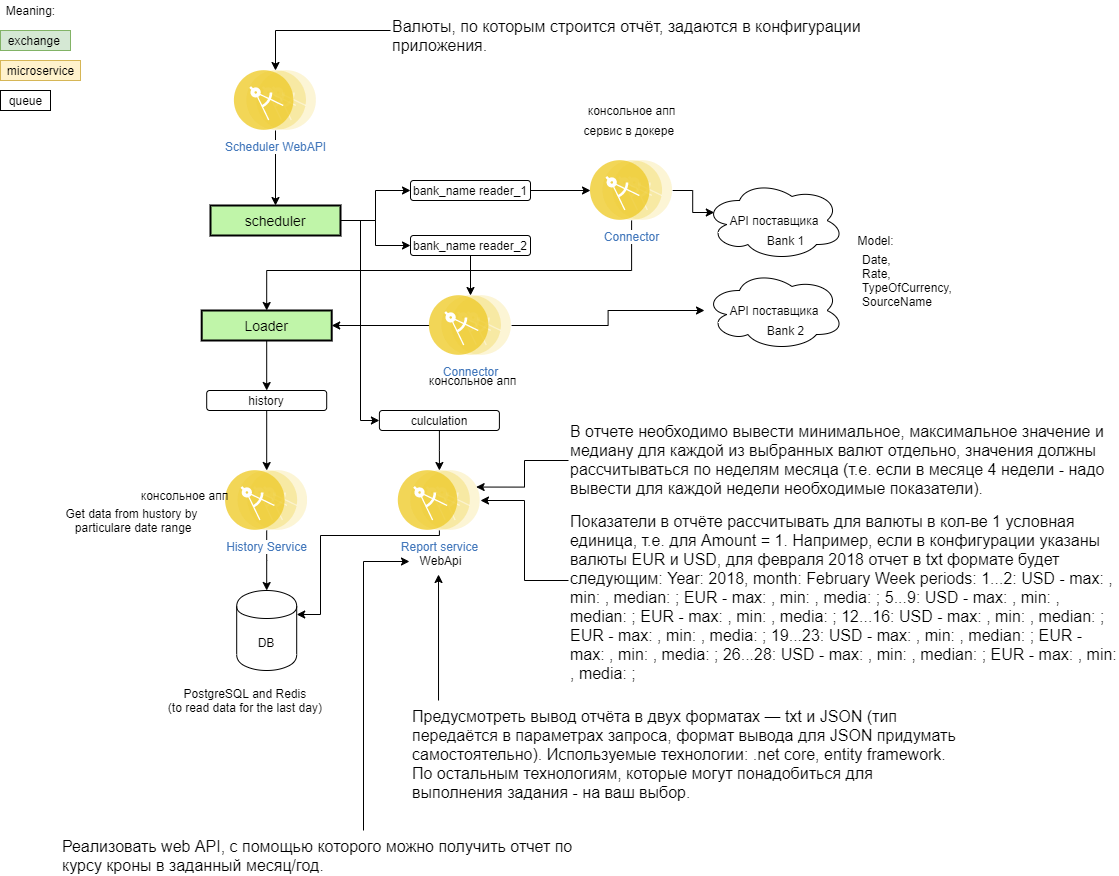

The diagram above was exported from draw.io. Its source (the exported page's mxGraphModel, read from the mxfile embedded in the PNG):
<mxGraphModel dx="259" dy="806" grid="1" gridSize="10" guides="1" tooltips="1" connect="1" arrows="1" fold="1" page="1" pageScale="1" pageWidth="827" pageHeight="1169" math="0" shadow="0">
  <root>
    <mxCell id="0" />
    <mxCell id="1" parent="0" />
    <mxCell id="A9RpcKW8iGnLrgXB2_h8-4" style="edgeStyle=orthogonalEdgeStyle;rounded=0;orthogonalLoop=1;jettySize=auto;html=1;" parent="1" source="-Gu_LQZito7tzr1x9Rmg-1" target="A9RpcKW8iGnLrgXB2_h8-1" edge="1">
      <mxGeometry relative="1" as="geometry" />
    </mxCell>
    <mxCell id="A9RpcKW8iGnLrgXB2_h8-13" style="edgeStyle=orthogonalEdgeStyle;rounded=0;orthogonalLoop=1;jettySize=auto;html=1;" parent="1" source="-Gu_LQZito7tzr1x9Rmg-1" target="A9RpcKW8iGnLrgXB2_h8-10" edge="1">
      <mxGeometry relative="1" as="geometry" />
    </mxCell>
    <mxCell id="-Gu_LQZito7tzr1x9Rmg-1" value="Connector" style="aspect=fixed;perimeter=ellipsePerimeter;html=1;align=center;shadow=0;dashed=0;fontColor=#4277BB;labelBackgroundColor=#ffffff;fontSize=12;spacingTop=3;image;image=img/lib/ibm/applications/microservice.svg;" parent="1" vertex="1">
      <mxGeometry x="1378.9" y="375" width="82.2" height="60" as="geometry" />
    </mxCell>
    <mxCell id="A9RpcKW8iGnLrgXB2_h8-8" style="edgeStyle=orthogonalEdgeStyle;rounded=0;orthogonalLoop=1;jettySize=auto;html=1;entryX=0;entryY=0.5;entryDx=0;entryDy=0;" parent="1" source="-Gu_LQZito7tzr1x9Rmg-2" target="A9RpcKW8iGnLrgXB2_h8-6" edge="1">
      <mxGeometry relative="1" as="geometry" />
    </mxCell>
    <mxCell id="A9RpcKW8iGnLrgXB2_h8-22" style="edgeStyle=orthogonalEdgeStyle;rounded=0;orthogonalLoop=1;jettySize=auto;html=1;entryX=0;entryY=0.5;entryDx=0;entryDy=0;" parent="1" source="-Gu_LQZito7tzr1x9Rmg-2" target="A9RpcKW8iGnLrgXB2_h8-21" edge="1">
      <mxGeometry relative="1" as="geometry" />
    </mxCell>
    <mxCell id="A9RpcKW8iGnLrgXB2_h8-47" style="edgeStyle=orthogonalEdgeStyle;rounded=0;orthogonalLoop=1;jettySize=auto;html=1;entryX=0;entryY=0.5;entryDx=0;entryDy=0;" parent="1" source="-Gu_LQZito7tzr1x9Rmg-2" target="A9RpcKW8iGnLrgXB2_h8-44" edge="1">
      <mxGeometry relative="1" as="geometry">
        <Array as="points">
          <mxPoint x="1310" y="300" />
          <mxPoint x="1310" y="500" />
        </Array>
      </mxGeometry>
    </mxCell>
    <mxCell id="-Gu_LQZito7tzr1x9Rmg-2" value="scheduler" style="strokeWidth=2;dashed=0;align=center;fontSize=14;shape=rect;fillColor=#c0f5a9;strokeColor=#000000;" parent="1" vertex="1">
      <mxGeometry x="1160" y="285" width="130" height="30" as="geometry" />
    </mxCell>
    <mxCell id="A9RpcKW8iGnLrgXB2_h8-1" value="API поставщика" style="ellipse;shape=cloud;whiteSpace=wrap;html=1;" parent="1" vertex="1">
      <mxGeometry x="1654" y="350" width="140" height="80" as="geometry" />
    </mxCell>
    <mxCell id="A9RpcKW8iGnLrgXB2_h8-7" style="edgeStyle=orthogonalEdgeStyle;rounded=0;orthogonalLoop=1;jettySize=auto;html=1;" parent="1" source="A9RpcKW8iGnLrgXB2_h8-5" target="-Gu_LQZito7tzr1x9Rmg-2" edge="1">
      <mxGeometry relative="1" as="geometry" />
    </mxCell>
    <mxCell id="A9RpcKW8iGnLrgXB2_h8-5" value="Scheduler WebAPI" style="aspect=fixed;perimeter=ellipsePerimeter;html=1;align=center;shadow=0;dashed=0;fontColor=#4277BB;labelBackgroundColor=#ffffff;fontSize=12;spacingTop=3;image;image=img/lib/ibm/applications/microservice.svg;" parent="1" vertex="1">
      <mxGeometry x="1183.9" y="150" width="82.2" height="60" as="geometry" />
    </mxCell>
    <mxCell id="A9RpcKW8iGnLrgXB2_h8-9" style="edgeStyle=orthogonalEdgeStyle;rounded=0;orthogonalLoop=1;jettySize=auto;html=1;" parent="1" source="A9RpcKW8iGnLrgXB2_h8-6" target="-Gu_LQZito7tzr1x9Rmg-1" edge="1">
      <mxGeometry relative="1" as="geometry" />
    </mxCell>
    <mxCell id="A9RpcKW8iGnLrgXB2_h8-6" value="bank_name reader_2" style="rounded=1;whiteSpace=wrap;html=1;" parent="1" vertex="1">
      <mxGeometry x="1360" y="315" width="120" height="20" as="geometry" />
    </mxCell>
    <mxCell id="A9RpcKW8iGnLrgXB2_h8-16" style="edgeStyle=orthogonalEdgeStyle;rounded=0;orthogonalLoop=1;jettySize=auto;html=1;entryX=0.5;entryY=0;entryDx=0;entryDy=0;" parent="1" source="A9RpcKW8iGnLrgXB2_h8-10" target="A9RpcKW8iGnLrgXB2_h8-15" edge="1">
      <mxGeometry relative="1" as="geometry" />
    </mxCell>
    <mxCell id="A9RpcKW8iGnLrgXB2_h8-10" value="Loader" style="strokeWidth=2;dashed=0;align=center;fontSize=14;shape=rect;fillColor=#c0f5a9;strokeColor=#000000;" parent="1" vertex="1">
      <mxGeometry x="1151.2" y="390" width="130" height="30" as="geometry" />
    </mxCell>
    <mxCell id="A9RpcKW8iGnLrgXB2_h8-19" value="" style="edgeStyle=orthogonalEdgeStyle;rounded=0;orthogonalLoop=1;jettySize=auto;html=1;" parent="1" source="A9RpcKW8iGnLrgXB2_h8-14" target="A9RpcKW8iGnLrgXB2_h8-18" edge="1">
      <mxGeometry relative="1" as="geometry" />
    </mxCell>
    <mxCell id="A9RpcKW8iGnLrgXB2_h8-14" value="History Service" style="aspect=fixed;perimeter=ellipsePerimeter;html=1;align=center;shadow=0;dashed=0;fontColor=#4277BB;labelBackgroundColor=#ffffff;fontSize=12;spacingTop=3;image;image=img/lib/ibm/applications/microservice.svg;" parent="1" vertex="1">
      <mxGeometry x="1175.1" y="550" width="82.2" height="60" as="geometry" />
    </mxCell>
    <mxCell id="A9RpcKW8iGnLrgXB2_h8-17" style="edgeStyle=orthogonalEdgeStyle;rounded=0;orthogonalLoop=1;jettySize=auto;html=1;entryX=0.5;entryY=0;entryDx=0;entryDy=0;" parent="1" source="A9RpcKW8iGnLrgXB2_h8-15" target="A9RpcKW8iGnLrgXB2_h8-14" edge="1">
      <mxGeometry relative="1" as="geometry" />
    </mxCell>
    <mxCell id="A9RpcKW8iGnLrgXB2_h8-15" value="history" style="rounded=1;whiteSpace=wrap;html=1;" parent="1" vertex="1">
      <mxGeometry x="1156.2" y="470" width="120" height="20" as="geometry" />
    </mxCell>
    <mxCell id="A9RpcKW8iGnLrgXB2_h8-18" value="DB" style="shape=cylinder;whiteSpace=wrap;html=1;boundedLbl=1;backgroundOutline=1;" parent="1" vertex="1">
      <mxGeometry x="1186.2" y="670" width="60" height="80" as="geometry" />
    </mxCell>
    <mxCell id="A9RpcKW8iGnLrgXB2_h8-26" style="edgeStyle=orthogonalEdgeStyle;rounded=0;orthogonalLoop=1;jettySize=auto;html=1;entryX=0.07;entryY=0.4;entryDx=0;entryDy=0;entryPerimeter=0;" parent="1" source="A9RpcKW8iGnLrgXB2_h8-20" target="A9RpcKW8iGnLrgXB2_h8-25" edge="1">
      <mxGeometry relative="1" as="geometry" />
    </mxCell>
    <mxCell id="A9RpcKW8iGnLrgXB2_h8-27" style="edgeStyle=orthogonalEdgeStyle;rounded=0;orthogonalLoop=1;jettySize=auto;html=1;entryX=0.5;entryY=0;entryDx=0;entryDy=0;" parent="1" source="A9RpcKW8iGnLrgXB2_h8-20" target="A9RpcKW8iGnLrgXB2_h8-10" edge="1">
      <mxGeometry relative="1" as="geometry">
        <Array as="points">
          <mxPoint x="1581" y="350" />
          <mxPoint x="1216" y="350" />
        </Array>
      </mxGeometry>
    </mxCell>
    <mxCell id="A9RpcKW8iGnLrgXB2_h8-20" value="Connector" style="aspect=fixed;perimeter=ellipsePerimeter;html=1;align=center;shadow=0;dashed=0;fontColor=#4277BB;labelBackgroundColor=#ffffff;fontSize=12;spacingTop=3;image;image=img/lib/ibm/applications/microservice.svg;" parent="1" vertex="1">
      <mxGeometry x="1540" y="240" width="82.2" height="60" as="geometry" />
    </mxCell>
    <mxCell id="A9RpcKW8iGnLrgXB2_h8-23" style="edgeStyle=orthogonalEdgeStyle;rounded=0;orthogonalLoop=1;jettySize=auto;html=1;" parent="1" source="A9RpcKW8iGnLrgXB2_h8-21" target="A9RpcKW8iGnLrgXB2_h8-20" edge="1">
      <mxGeometry relative="1" as="geometry" />
    </mxCell>
    <mxCell id="A9RpcKW8iGnLrgXB2_h8-21" value="bank_name reader_1" style="rounded=1;whiteSpace=wrap;html=1;" parent="1" vertex="1">
      <mxGeometry x="1360" y="260" width="120" height="20" as="geometry" />
    </mxCell>
    <mxCell id="A9RpcKW8iGnLrgXB2_h8-25" value="API поставщика" style="ellipse;shape=cloud;whiteSpace=wrap;html=1;" parent="1" vertex="1">
      <mxGeometry x="1654" y="260" width="140" height="80" as="geometry" />
    </mxCell>
    <mxCell id="A9RpcKW8iGnLrgXB2_h8-43" style="edgeStyle=orthogonalEdgeStyle;rounded=0;orthogonalLoop=1;jettySize=auto;html=1;entryX=1;entryY=0.3;entryDx=0;entryDy=0;" parent="1" source="A9RpcKW8iGnLrgXB2_h8-42" target="A9RpcKW8iGnLrgXB2_h8-18" edge="1">
      <mxGeometry relative="1" as="geometry">
        <Array as="points">
          <mxPoint x="1270" y="615" />
          <mxPoint x="1270" y="694" />
        </Array>
      </mxGeometry>
    </mxCell>
    <mxCell id="A9RpcKW8iGnLrgXB2_h8-42" value="Report service" style="aspect=fixed;perimeter=ellipsePerimeter;html=1;align=center;shadow=0;dashed=0;fontColor=#4277BB;labelBackgroundColor=#ffffff;fontSize=12;spacingTop=3;image;image=img/lib/ibm/applications/microservice.svg;" parent="1" vertex="1">
      <mxGeometry x="1347.8" y="550" width="82.2" height="60" as="geometry" />
    </mxCell>
    <mxCell id="A9RpcKW8iGnLrgXB2_h8-46" style="edgeStyle=orthogonalEdgeStyle;rounded=0;orthogonalLoop=1;jettySize=auto;html=1;" parent="1" source="A9RpcKW8iGnLrgXB2_h8-44" target="A9RpcKW8iGnLrgXB2_h8-42" edge="1">
      <mxGeometry relative="1" as="geometry" />
    </mxCell>
    <mxCell id="A9RpcKW8iGnLrgXB2_h8-44" value="culculation" style="rounded=1;whiteSpace=wrap;html=1;" parent="1" vertex="1">
      <mxGeometry x="1328.9" y="490" width="120" height="20" as="geometry" />
    </mxCell>
    <mxCell id="A9RpcKW8iGnLrgXB2_h8-49" style="edgeStyle=orthogonalEdgeStyle;rounded=0;orthogonalLoop=1;jettySize=auto;html=1;entryX=0.467;entryY=1.2;entryDx=0;entryDy=0;entryPerimeter=0;" parent="1" source="A9RpcKW8iGnLrgXB2_h8-48" target="mn9FHSqeeHd4KauA4sb--15" edge="1">
      <mxGeometry relative="1" as="geometry">
        <mxPoint x="1320" y="750" as="targetPoint" />
        <Array as="points">
          <mxPoint x="1388" y="790" />
          <mxPoint x="1388" y="790" />
        </Array>
      </mxGeometry>
    </mxCell>
    <mxCell id="A9RpcKW8iGnLrgXB2_h8-48" value="&lt;!--StartFragment--&gt;&lt;span style=&quot;font-family: -apple-system, BlinkMacSystemFont, &amp;quot;Segoe UI&amp;quot;, Helvetica, Arial, sans-serif, &amp;quot;Apple Color Emoji&amp;quot;, &amp;quot;Segoe UI Emoji&amp;quot;; font-size: 16px; font-style: normal; font-variant-ligatures: normal; font-variant-caps: normal; font-weight: 400; letter-spacing: normal; orphans: 2; text-align: left; text-indent: 0px; text-transform: none; widows: 2; word-spacing: 0px; -webkit-text-stroke-width: 0px; background-color: rgb(255, 255, 255); text-decoration-style: initial; text-decoration-color: initial; float: none; display: inline !important;&quot;&gt;Предусмотреть вывод отчёта в двух форматах — txt и JSON (тип передаётся в параметрах запроса, формат вывода для JSON придумать самостоятельно). Используемые технологии: .net core, entity framework. По остальным технологиям, которые могут понадобиться для выполнения задания - на ваш выбор.&lt;span style=&quot;&quot;&gt;&amp;nbsp;&lt;/span&gt;&lt;/span&gt;&lt;!--EndFragment--&gt;" style="text;whiteSpace=wrap;html=1;" parent="1" vertex="1">
      <mxGeometry x="1360" y="780" width="550" height="90" as="geometry" />
    </mxCell>
    <mxCell id="A9RpcKW8iGnLrgXB2_h8-51" style="edgeStyle=orthogonalEdgeStyle;rounded=0;orthogonalLoop=1;jettySize=auto;html=1;" parent="1" source="A9RpcKW8iGnLrgXB2_h8-50" target="A9RpcKW8iGnLrgXB2_h8-5" edge="1">
      <mxGeometry relative="1" as="geometry" />
    </mxCell>
    <mxCell id="A9RpcKW8iGnLrgXB2_h8-50" value="&lt;!--StartFragment--&gt;&lt;span style=&quot;font-family: -apple-system, BlinkMacSystemFont, &amp;quot;Segoe UI&amp;quot;, Helvetica, Arial, sans-serif, &amp;quot;Apple Color Emoji&amp;quot;, &amp;quot;Segoe UI Emoji&amp;quot;; font-size: 16px; font-style: normal; font-variant-ligatures: normal; font-variant-caps: normal; font-weight: 400; letter-spacing: normal; orphans: 2; text-align: left; text-indent: 0px; text-transform: none; widows: 2; word-spacing: 0px; -webkit-text-stroke-width: 0px; background-color: rgb(255, 255, 255); text-decoration-style: initial; text-decoration-color: initial; float: none; display: inline !important;&quot;&gt;Валюты, по которым строится отчёт, задаются в конфигурации приложения.&lt;/span&gt;&lt;!--EndFragment--&gt;" style="text;whiteSpace=wrap;html=1;" parent="1" vertex="1">
      <mxGeometry x="1340" y="90" width="550" height="40" as="geometry" />
    </mxCell>
    <mxCell id="A9RpcKW8iGnLrgXB2_h8-53" style="edgeStyle=orthogonalEdgeStyle;rounded=0;orthogonalLoop=1;jettySize=auto;html=1;" parent="1" source="A9RpcKW8iGnLrgXB2_h8-52" target="A9RpcKW8iGnLrgXB2_h8-42" edge="1">
      <mxGeometry relative="1" as="geometry" />
    </mxCell>
    <mxCell id="A9RpcKW8iGnLrgXB2_h8-52" value="&lt;!--StartFragment--&gt;&lt;span style=&quot;font-family: -apple-system, BlinkMacSystemFont, &amp;quot;Segoe UI&amp;quot;, Helvetica, Arial, sans-serif, &amp;quot;Apple Color Emoji&amp;quot;, &amp;quot;Segoe UI Emoji&amp;quot;; font-size: 16px; font-style: normal; font-variant-ligatures: normal; font-variant-caps: normal; font-weight: 400; letter-spacing: normal; orphans: 2; text-align: left; text-indent: 0px; text-transform: none; widows: 2; word-spacing: 0px; -webkit-text-stroke-width: 0px; background-color: rgb(255, 255, 255); text-decoration-style: initial; text-decoration-color: initial; float: none; display: inline !important;&quot;&gt;Показатели в отчёте рассчитывать для валюты в кол-ве 1 условная единица, т.е. для Amount = 1. Например, если в конфигурации указаны валюты EUR и USD, для февраля 2018 отчет в txt формате будет следующим: Year: 2018, month: February Week periods: 1...2: USD - max: , min: , median: ; EUR - max: , min: , media: ; 5...9: USD - max: , min: , median: ; EUR - max: , min: , media: ; 12...16: USD - max: , min: , median: ; EUR - max: , min: , media: ; 19...23: USD - max: , min: , median: ; EUR - max: , min: , media: ; 26...28: USD - max: , min: , median: ; EUR - max: , min: , media: ;&lt;/span&gt;&lt;!--EndFragment--&gt;" style="text;whiteSpace=wrap;html=1;" parent="1" vertex="1">
      <mxGeometry x="1518" y="585" width="550" height="150" as="geometry" />
    </mxCell>
    <mxCell id="A9RpcKW8iGnLrgXB2_h8-55" style="edgeStyle=orthogonalEdgeStyle;rounded=0;orthogonalLoop=1;jettySize=auto;html=1;entryX=-0.017;entryY=0.55;entryDx=0;entryDy=0;entryPerimeter=0;" parent="1" target="mn9FHSqeeHd4KauA4sb--15" edge="1">
      <mxGeometry relative="1" as="geometry">
        <mxPoint x="1313" y="910" as="sourcePoint" />
        <Array as="points">
          <mxPoint x="1313" y="641" />
        </Array>
        <mxPoint x="1370" y="680" as="targetPoint" />
      </mxGeometry>
    </mxCell>
    <mxCell id="A9RpcKW8iGnLrgXB2_h8-54" value="&lt;!--StartFragment--&gt;&lt;span style=&quot;font-family: -apple-system, BlinkMacSystemFont, &amp;quot;Segoe UI&amp;quot;, Helvetica, Arial, sans-serif, &amp;quot;Apple Color Emoji&amp;quot;, &amp;quot;Segoe UI Emoji&amp;quot;; font-size: 16px; font-style: normal; font-variant-ligatures: normal; font-variant-caps: normal; font-weight: 400; letter-spacing: normal; orphans: 2; text-align: left; text-indent: 0px; text-transform: none; widows: 2; word-spacing: 0px; -webkit-text-stroke-width: 0px; background-color: rgb(255, 255, 255); text-decoration-style: initial; text-decoration-color: initial; float: none; display: inline !important;&quot;&gt;Реализовать web API, с помощью которого можно получить отчет по курсу кроны в заданный месяц/год.&lt;/span&gt;&lt;!--EndFragment--&gt;" style="text;whiteSpace=wrap;html=1;" parent="1" vertex="1">
      <mxGeometry x="1010" y="910" width="550" height="40" as="geometry" />
    </mxCell>
    <mxCell id="A9RpcKW8iGnLrgXB2_h8-57" style="edgeStyle=orthogonalEdgeStyle;rounded=0;orthogonalLoop=1;jettySize=auto;html=1;entryX=1;entryY=0.25;entryDx=0;entryDy=0;" parent="1" source="A9RpcKW8iGnLrgXB2_h8-56" target="A9RpcKW8iGnLrgXB2_h8-42" edge="1">
      <mxGeometry relative="1" as="geometry" />
    </mxCell>
    <mxCell id="A9RpcKW8iGnLrgXB2_h8-56" value="&lt;!--StartFragment--&gt;&lt;span style=&quot;font-family: -apple-system, BlinkMacSystemFont, &amp;quot;Segoe UI&amp;quot;, Helvetica, Arial, sans-serif, &amp;quot;Apple Color Emoji&amp;quot;, &amp;quot;Segoe UI Emoji&amp;quot;; font-size: 16px; font-style: normal; font-variant-ligatures: normal; font-variant-caps: normal; font-weight: 400; letter-spacing: normal; orphans: 2; text-align: left; text-indent: 0px; text-transform: none; widows: 2; word-spacing: 0px; -webkit-text-stroke-width: 0px; background-color: rgb(255, 255, 255); text-decoration-style: initial; text-decoration-color: initial; float: none; display: inline !important;&quot;&gt;В отчете необходимо вывести минимальное, максимальное значение и медиану для каждой из выбранных валют отдельно, значения должны рассчитываться по неделям месяца (т.е. если в месяце 4 недели - надо вывести для каждой недели необходимые показатели).&lt;/span&gt;&lt;!--EndFragment--&gt;" style="text;whiteSpace=wrap;html=1;" parent="1" vertex="1">
      <mxGeometry x="1518" y="495" width="550" height="90" as="geometry" />
    </mxCell>
    <mxCell id="mn9FHSqeeHd4KauA4sb--1" value="сервис в докере&amp;nbsp;" style="text;html=1;align=center;verticalAlign=middle;resizable=0;points=[];autosize=1;" parent="1" vertex="1">
      <mxGeometry x="1525" y="200" width="110" height="20" as="geometry" />
    </mxCell>
    <mxCell id="mn9FHSqeeHd4KauA4sb--2" value="Date, &lt;br&gt;Rate, &lt;br&gt;TypeOfCurrency, &lt;br&gt;SourceName" style="text;html=1;align=left;verticalAlign=middle;resizable=0;points=[];autosize=1;" parent="1" vertex="1">
      <mxGeometry x="1810" y="330" width="110" height="60" as="geometry" />
    </mxCell>
    <mxCell id="mn9FHSqeeHd4KauA4sb--4" value="PostgreSQL and Redis&amp;nbsp;&lt;br&gt;&lt;span class=&quot;VIiyi&quot; lang=&quot;en&quot;&gt;(to read data for the last day)&lt;/span&gt;&amp;nbsp;" style="text;html=1;align=center;verticalAlign=middle;resizable=0;points=[];autosize=1;" parent="1" vertex="1">
      <mxGeometry x="1111.2" y="765" width="170" height="30" as="geometry" />
    </mxCell>
    <mxCell id="mn9FHSqeeHd4KauA4sb--5" value="Bank 1" style="text;html=1;align=center;verticalAlign=middle;resizable=0;points=[];autosize=1;" parent="1" vertex="1">
      <mxGeometry x="1710" y="310" width="50" height="20" as="geometry" />
    </mxCell>
    <mxCell id="mn9FHSqeeHd4KauA4sb--6" value="Bank 2" style="text;html=1;align=center;verticalAlign=middle;resizable=0;points=[];autosize=1;" parent="1" vertex="1">
      <mxGeometry x="1710" y="400" width="50" height="20" as="geometry" />
    </mxCell>
    <mxCell id="mn9FHSqeeHd4KauA4sb--7" value="exchange&amp;nbsp;" style="text;html=1;align=center;verticalAlign=middle;resizable=0;points=[];autosize=1;fillColor=#d5e8d4;strokeColor=#82b366;" parent="1" vertex="1">
      <mxGeometry x="950" y="110" width="70" height="20" as="geometry" />
    </mxCell>
    <mxCell id="mn9FHSqeeHd4KauA4sb--8" value="Meaning:" style="text;html=1;align=center;verticalAlign=middle;resizable=0;points=[];autosize=1;" parent="1" vertex="1">
      <mxGeometry x="950" y="80" width="60" height="20" as="geometry" />
    </mxCell>
    <mxCell id="mn9FHSqeeHd4KauA4sb--10" value="microservice" style="text;html=1;align=center;verticalAlign=middle;resizable=0;points=[];autosize=1;fillColor=#fff2cc;strokeColor=#d6b656;" parent="1" vertex="1">
      <mxGeometry x="950" y="140" width="80" height="20" as="geometry" />
    </mxCell>
    <mxCell id="mn9FHSqeeHd4KauA4sb--11" value="queue" style="text;html=1;align=center;verticalAlign=middle;resizable=0;points=[];autosize=1;rounded=0;strokeColor=#000000;" parent="1" vertex="1">
      <mxGeometry x="950" y="170" width="50" height="20" as="geometry" />
    </mxCell>
    <mxCell id="mn9FHSqeeHd4KauA4sb--12" value="консольное апп" style="text;html=1;align=center;verticalAlign=middle;resizable=0;points=[];autosize=1;" parent="1" vertex="1">
      <mxGeometry x="1531.1" y="180" width="100" height="20" as="geometry" />
    </mxCell>
    <mxCell id="mn9FHSqeeHd4KauA4sb--13" value="консольное апп" style="text;html=1;align=center;verticalAlign=middle;resizable=0;points=[];autosize=1;" parent="1" vertex="1">
      <mxGeometry x="1372.1999999999998" y="450" width="100" height="20" as="geometry" />
    </mxCell>
    <mxCell id="mn9FHSqeeHd4KauA4sb--14" value="консольное апп" style="text;html=1;align=center;verticalAlign=middle;resizable=0;points=[];autosize=1;" parent="1" vertex="1">
      <mxGeometry x="1083.8999999999999" y="565" width="100" height="20" as="geometry" />
    </mxCell>
    <mxCell id="mn9FHSqeeHd4KauA4sb--15" value="WebApi" style="text;html=1;align=center;verticalAlign=middle;resizable=0;points=[];autosize=1;" parent="1" vertex="1">
      <mxGeometry x="1359.9999999999998" y="630" width="60" height="20" as="geometry" />
    </mxCell>
    <mxCell id="mn9FHSqeeHd4KauA4sb--16" value="Model:" style="text;html=1;align=center;verticalAlign=middle;resizable=0;points=[];autosize=1;" parent="1" vertex="1">
      <mxGeometry x="1800" y="310" width="50" height="20" as="geometry" />
    </mxCell>
    <mxCell id="mn9FHSqeeHd4KauA4sb--18" value="Get data from hustory by&lt;br&gt;&amp;nbsp;particulare date range" style="text;html=1;align=center;verticalAlign=middle;resizable=0;points=[];autosize=1;" parent="1" vertex="1">
      <mxGeometry x="1006.2" y="585" width="150" height="30" as="geometry" />
    </mxCell>
  </root>
</mxGraphModel>